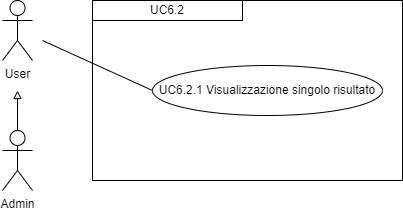

The diagram above was exported from draw.io. Its source (the exported page's mxGraphModel, read from the mxfile embedded in the PNG):
<mxGraphModel dx="1434" dy="772" grid="1" gridSize="10" guides="1" tooltips="1" connect="1" arrows="1" fold="1" page="1" pageScale="1" pageWidth="827" pageHeight="1169" math="0" shadow="0">
  <root>
    <mxCell id="0" />
    <mxCell id="1" parent="0" />
    <mxCell id="iutSHebiozzECPOfnKj3-3" value="" style="edgeStyle=orthogonalEdgeStyle;rounded=0;orthogonalLoop=1;jettySize=auto;html=1;strokeColor=#000000;endArrow=block;endFill=0;" parent="1" source="iutSHebiozzECPOfnKj3-1" edge="1">
      <mxGeometry relative="1" as="geometry">
        <mxPoint x="55" y="400" as="targetPoint" />
        <Array as="points">
          <mxPoint x="55" y="420" />
          <mxPoint x="55" y="420" />
        </Array>
      </mxGeometry>
    </mxCell>
    <mxCell id="iutSHebiozzECPOfnKj3-1" value="Admin" style="shape=umlActor;verticalLabelPosition=bottom;verticalAlign=top;html=1;outlineConnect=0;" parent="1" vertex="1">
      <mxGeometry x="40" y="440" width="30" height="60" as="geometry" />
    </mxCell>
    <mxCell id="iutSHebiozzECPOfnKj3-2" value="User" style="shape=umlActor;verticalLabelPosition=bottom;verticalAlign=top;html=1;outlineConnect=0;" parent="1" vertex="1">
      <mxGeometry x="40" y="310" width="30" height="60" as="geometry" />
    </mxCell>
    <mxCell id="iutSHebiozzECPOfnKj3-9" value="" style="rounded=0;whiteSpace=wrap;html=1;fillColor=none;" parent="1" vertex="1">
      <mxGeometry x="130" y="310" width="310" height="180" as="geometry" />
    </mxCell>
    <mxCell id="iutSHebiozzECPOfnKj3-10" value="&lt;div style=&quot;&quot;&gt;UC6.2&lt;/div&gt;" style="rounded=0;whiteSpace=wrap;html=1;fillColor=none;align=center;" parent="1" vertex="1">
      <mxGeometry x="130" y="310" width="150" height="20" as="geometry" />
    </mxCell>
    <mxCell id="iutSHebiozzECPOfnKj3-11" value="UC6.2.1 Visualizzazione singolo risultato" style="ellipse;whiteSpace=wrap;html=1;" parent="1" vertex="1">
      <mxGeometry x="190" y="375" width="230" height="50" as="geometry" />
    </mxCell>
    <mxCell id="iutSHebiozzECPOfnKj3-16" value="" style="endArrow=none;html=1;rounded=0;entryX=0;entryY=0.5;entryDx=0;entryDy=0;" parent="1" target="iutSHebiozzECPOfnKj3-11" edge="1">
      <mxGeometry width="50" height="50" relative="1" as="geometry">
        <mxPoint x="80" y="350" as="sourcePoint" />
        <mxPoint x="270" y="400" as="targetPoint" />
      </mxGeometry>
    </mxCell>
    <mxCell id="r_GI5bB9Q7_WfMrfFd8u-9" style="edgeStyle=orthogonalEdgeStyle;rounded=0;orthogonalLoop=1;jettySize=auto;html=1;exitX=0.5;exitY=1;exitDx=0;exitDy=0;" parent="1" source="iutSHebiozzECPOfnKj3-9" target="iutSHebiozzECPOfnKj3-9" edge="1">
      <mxGeometry relative="1" as="geometry" />
    </mxCell>
  </root>
</mxGraphModel>